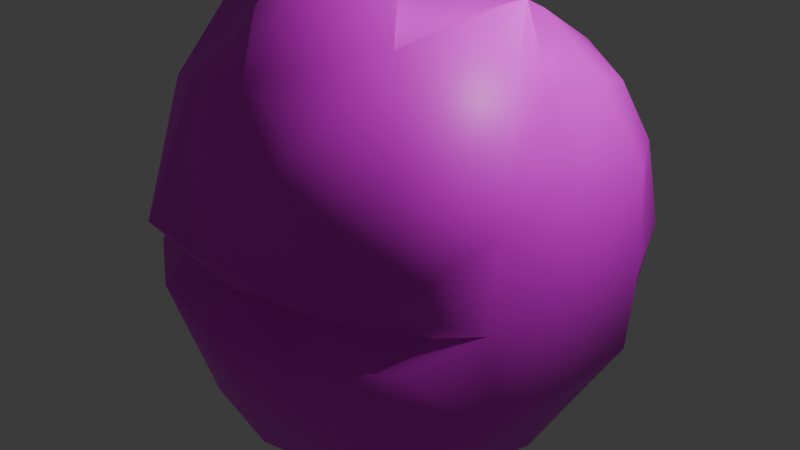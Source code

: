 # Source: boss.blend  (saved by Blender 4.4.32; exported with 4.5.12 LTS)
import bpy
from mathutils import Matrix  # noqa: F401  (used for matrix-valued properties, if any)

bpy.ops.wm.read_factory_settings(use_empty=True)
scene = bpy.context.scene
scene.name = 'Scene\u3000\u3000\u3000\u3000\u3000\u3000\u3000\u3000\u3000\u3000\u3000\u3000\u3000\u3000\u3000\u3000'

# ---- collections
col_collection = bpy.data.collections.new('Collection'); scene.collection.children.link(col_collection)

# ---- images (referenced by path relative to the original .blend; pixels are not part of the script)
import os
ASSET_DIR = os.environ.get("B2B_ASSET_DIR", "")  # directory of the original .blend (textures are referenced by path, not embedded)
HERE = os.path.dirname(os.path.abspath(__file__))  # packed textures are extracted next to this script under _unpacked/

def load_image(name, relpath, width, height, colorspace="sRGB"):
    """Load a texture the original file referenced (path relative to the .blend, or extracted next to this script)."""
    p = next((c for c in (os.path.join(HERE, relpath), os.path.join(ASSET_DIR, relpath)) if relpath and os.path.exists(c)), "")
    if p:
        img = bpy.data.images.load(p, check_existing=True)
        img.name = name
    else:  # same state as the original file: an image datablock whose file is absent (Cycles renders it pink)
        img = bpy.data.images.new(name, width, height)
        img.source = "FILE"
        img.filepath = "//" + (relpath or name)
    img.colorspace_settings.name = colorspace
    return img
img_boss_png = load_image('Boss.png', 'Boss.png', 1024, 1024, 'sRGB')

# ---- materials (node trees are filled in below, after node groups)
mat_material = bpy.data.materials.new('Material')
mat_material.alpha_threshold = 0.0
mat_material.roughness = 0.5
mat_material.line_color = (0.0, 0.0, 0.0, 1.0)

# ---- material node trees
mat_material.use_nodes = True; mat_material.node_tree.nodes.clear()
_N = mat_material.node_tree.nodes; _L = mat_material.node_tree.links
n0 = _N.new('ShaderNodeOutputMaterial'); n0.name = 'Material Output'; n0.location = (300, 300)
n1 = _N.new('ShaderNodeBsdfPrincipled'); n1.name = 'Principled BSDF'; n1.location = (10, 300)
n1.inputs[3].default_value = 1.45
n2 = _N.new('ShaderNodeTexImage'); n2.name = '画像テクスチャ'; n2.location = (-280, 275)
n2.image = img_boss_png
_L.new(n1.outputs[0], n0.inputs[0])
_L.new(n2.outputs[0], n1.inputs[0])
n0.is_active_output = True

# ---- world
world_world = bpy.data.worlds.new('World'); scene.world = world_world
world_world.use_nodes = True; world_world.node_tree.nodes.clear()
_N = world_world.node_tree.nodes; _L = world_world.node_tree.links
n0 = _N.new('ShaderNodeOutputWorld'); n0.name = 'World Output'; n0.location = (300, 300)
n1 = _N.new('ShaderNodeBackground'); n1.name = 'Background'; n1.location = (10, 300)
n1.inputs[0].default_value = (0.05088, 0.05088, 0.05088, 1.0)
_L.new(n1.outputs[0], n0.inputs[0])
n0.is_active_output = True
world_world.color = (0.05088, 0.05088, 0.05088)
world_world.sun_shadow_jitter_overblur = 0.0

# ---- cameras
cam_camera = bpy.data.cameras.new('Camera')
cam_camera.clip_end = 100.0
cam_camera.ortho_scale = 7.314

# ---- lights
light_light = bpy.data.lights.new('Light', 'POINT')
light_light.energy = 1000.0
light_light.shadow_soft_size = 0.1

# ---- meshes
me_cube = bpy.data.meshes.new('Cube')
me_cube.from_pydata([(0.5, 0.5, 0.5), (0.5, 0.5, -0.5), (0.5, -0.5, 0.5), (0.5, -0.5, -0.5), (-0.5, 0.5, 0.5), (-0.5, 0.5, -0.5), (-0.5, -0.5, 0.5), (-0.5, -0.5, -0.5), (-0.5729, 0.2966, -0.5729), (-0.6096, 1.583e-08, -0.6096), (-0.5729, -0.2966, -0.5729), (0.2966, 0.5729, -0.5729), (5.588e-09, 0.6096, -0.6096), (-0.2966, 0.5729, -0.5729), (0.5729, 0.5729, 0.2966), (0.6096, 0.6096, 1.863e-09), (0.5729, 0.5729, -0.2966), (-0.5729, -0.5729, -0.08754), (-0.6096, -0.4531, -2.794e-09), (-0.5729, -0.5729, 0.1159), (0.5729, -0.5729, 0.1159), (0.6096, -0.4531, -2.794e-09), (0.5729, -0.5729, -0.08754), (-0.5729, 0.5729, 0.2966), (-0.6096, 0.6096, -2.794e-09), (-0.5729, 0.5729, -0.2966), (0.2966, -0.5729, 0.5729), (-1.863e-09, -0.6096, 0.6096), (-0.2966, -0.5729, 0.5729), (0.5729, 0.2966, 0.5729), (0.6096, -1.863e-09, 0.6096), (0.5729, -0.0734, 0.8816), (-0.2966, -0.5729, -0.5729), (-9.313e-10, -0.6096, -0.6096), (0.2966, -0.5729, -0.5729), (-0.5729, -0.0734, 0.8816), (-0.6096, 6.519e-09, 0.6096), (-0.5729, 0.2966, 0.5729), (-0.2966, 0.5729, 0.5729), (1.863e-09, 0.6096, 0.6096), (0.2966, 0.5729, 0.5729), (0.5729, -0.2966, -0.5729), (0.6096, -1.863e-09, -0.6096), (0.5729, 0.2966, -0.5729), (0.3162, 0.3162, 0.729), (5.588e-09, 0.3331, 0.7818), (-0.3162, 0.3162, 0.729), (0.3331, -6.519e-09, 0.7818), (-6.519e-09, 8.382e-09, 0.8395), (-0.3331, 5.588e-09, 0.7818), (0.3162, -0.3162, 0.729), (-1.118e-08, -0.1152, 1.212), (-0.3162, -0.3162, 0.729), (0.3162, -0.729, -0.1049), (0.3331, -0.6195, 7.451e-09), (0.3162, -0.7646, 0.1354), (0.0, -0.7818, -0.1219), (0.0, -0.6937, 4.657e-09), (0.0, -0.7818, 0.1335), (-0.3162, -0.729, -0.1049), (-0.3331, -0.6195, 7.451e-09), (-0.3162, -0.7646, 0.1354), (-0.729, -0.3162, -0.3162), (-0.7102, -0.3331, -9.313e-09), (-0.729, -0.3162, 0.3162), (-0.7306, 2.515e-08, -0.3331), (-0.7624, 1.024e-08, 5.588e-09), (-0.7306, -1.863e-09, 0.3331), (-0.729, 0.3162, -0.3162), (-0.7456, 0.3331, 1.118e-08), (-0.729, 0.3162, 0.3162), (-0.3162, 0.3162, -0.729), (-7.451e-09, 0.3331, -0.7818), (0.3162, 0.3162, -0.729), (-0.3331, -1.397e-08, -0.7818), (0.0, -5.588e-09, -0.8395), (0.3331, 5.588e-09, -0.7818), (-0.3162, -0.3162, -0.729), (1.49e-08, -0.3331, -0.7818), (0.3162, -0.3162, -0.729), (0.729, 0.3162, -0.3162), (0.7456, 0.3331, 1.118e-08), (0.729, 0.3162, 0.3162), (0.7306, 2.515e-08, -0.3331), (0.7624, 1.024e-08, 5.588e-09), (0.7306, -1.863e-09, 0.3331), (0.729, -0.3162, -0.3162), (0.7102, -0.3331, -9.313e-09), (0.729, -0.3162, 0.3162), (-0.3162, 0.729, -0.3162), (-0.3331, 0.7818, -9.313e-09), (-0.3162, 0.729, 0.3162), (2.142e-08, 0.7818, -0.3331), (1.304e-08, 0.8395, 7.451e-09), (-5.588e-09, 0.7818, 0.3331), (0.3162, 0.729, -0.3162), (0.3331, 0.7818, 1.49e-08), (0.3162, 0.729, 0.3162)], [], [(44, 48, 47), (46, 48, 45), (48, 50, 47), (48, 52, 51), (0, 44, 29), (40, 45, 44), (38, 45, 39), (4, 46, 38), (37, 49, 46), (49, 35, 52), (52, 6, 28), (52, 27, 51), (50, 27, 26), (50, 2, 31), (47, 31, 30), (29, 47, 30), (53, 57, 56), (55, 57, 54), (57, 59, 56), (57, 61, 60), (3, 53, 34), (22, 54, 53), (20, 54, 21), (2, 55, 20), (26, 58, 55), (58, 28, 61), (61, 6, 19), (60, 19, 18), (60, 17, 59), (59, 7, 32), (56, 32, 33), (34, 56, 33), (62, 66, 65), (64, 66, 63), (66, 68, 65), (66, 70, 69), (7, 62, 10), (17, 63, 62), (19, 63, 18), (6, 64, 19), (64, 36, 67), (67, 37, 70), (70, 4, 23), (69, 23, 24), (69, 25, 68), (68, 5, 8), (65, 8, 9), (10, 65, 9), (71, 75, 74), (73, 75, 72), (75, 77, 74), (75, 79, 78), (5, 71, 8), (13, 72, 71), (11, 72, 12), (1, 73, 11), (43, 76, 73), (76, 41, 79), (79, 3, 34), (78, 34, 33), (78, 32, 77), (77, 7, 10), (74, 10, 9), (8, 74, 9), (80, 84, 83), (82, 84, 81), (84, 86, 83), (84, 88, 87), (1, 80, 43), (16, 81, 80), (14, 81, 15), (0, 82, 14), (29, 85, 82), (30, 88, 85), (88, 2, 20), (87, 20, 21), (87, 22, 86), (86, 3, 41), (83, 41, 42), (43, 83, 42), (89, 93, 92), (91, 93, 90), (93, 95, 92), (93, 97, 96), (5, 89, 13), (25, 90, 89), (23, 90, 24), (4, 91, 23), (38, 94, 91), (94, 40, 97), (97, 0, 14), (96, 14, 15), (96, 16, 95), (95, 1, 11), (92, 11, 12), (13, 92, 12), (44, 45, 48), (46, 49, 48), (48, 51, 50), (48, 49, 52), (0, 40, 44), (40, 39, 45), (38, 46, 45), (4, 37, 46), (37, 36, 49), (49, 36, 35), (52, 35, 6), (52, 28, 27), (50, 51, 27), (50, 26, 2), (47, 50, 31), (29, 44, 47), (53, 54, 57), (55, 58, 57), (57, 60, 59), (57, 58, 61), (3, 22, 53), (22, 21, 54), (20, 55, 54), (2, 26, 55), (26, 27, 58), (58, 27, 28), (61, 28, 6), (60, 61, 19), (60, 18, 17), (59, 17, 7), (56, 59, 32), (34, 53, 56), (62, 63, 66), (64, 67, 66), (66, 69, 68), (66, 67, 70), (7, 17, 62), (17, 18, 63), (19, 64, 63), (6, 35, 64), (64, 35, 36), (67, 36, 37), (70, 37, 4), (69, 70, 23), (69, 24, 25), (68, 25, 5), (65, 68, 8), (10, 62, 65), (71, 72, 75), (73, 76, 75), (75, 78, 77), (75, 76, 79), (5, 13, 71), (13, 12, 72), (11, 73, 72), (1, 43, 73), (43, 42, 76), (76, 42, 41), (79, 41, 3), (78, 79, 34), (78, 33, 32), (77, 32, 7), (74, 77, 10), (8, 71, 74), (80, 81, 84), (82, 85, 84), (84, 87, 86), (84, 85, 88), (1, 16, 80), (16, 15, 81), (14, 82, 81), (0, 29, 82), (29, 30, 85), (30, 31, 88), (88, 31, 2), (87, 88, 20), (87, 21, 22), (86, 22, 3), (83, 86, 41), (43, 80, 83), (89, 90, 93), (91, 94, 93), (93, 96, 95), (93, 94, 97), (5, 25, 89), (25, 24, 90), (23, 91, 90), (4, 38, 91), (38, 39, 94), (94, 39, 40), (97, 40, 0), (96, 97, 14), (96, 15, 16), (95, 16, 1), (92, 95, 11), (13, 89, 92)])
me_cube.polygons.foreach_set('use_smooth', [True] * 192)
_uv = me_cube.uv_layers.new(name='UVMap')
_uv.uv.foreach_set('vector', [0.3265, 0.2232, 0.1509, 0.1908, 0.2944, 0.1202, 0.2401, 0.3455, 0.1509, 0.1908, 0.2682, 0.2737, 0.1509, 0.1908, 0.2413, 0.01306, 0.2944, 0.1202, 0.1509, 0.1908, 0.01363, 0.3355, 0.01363, 0.09389, 0.3882, 0.2554, 0.3265, 0.2232, 0.3934, 0.2116, 0.3562, 0.2764, 0.2682, 0.2737, 0.3265, 0.2232, 0.3002, 0.3557, 0.2682, 0.2737, 0.3238, 0.3129, 0.2911, 0.3928, 0.2401, 0.3455, 0.3002, 0.3557, 0.2516, 0.4124, 0.1323, 0.3497, 0.2401, 0.3455, 0.1323, 0.3497, 0.09354, 0.441, 0.01363, 0.3355, 0.7105, 0.7136, 0.7496, 0.7789, 0.6995, 0.7789, 0.7105, 0.7136, 0.6335, 0.7748, 0.6335, 0.6036, 0.5565, 0.7136, 0.6335, 0.7748, 0.5674, 0.7789, 0.5565, 0.7136, 0.5173, 0.7789, 0.4967, 0.6538, 0.2944, 0.1202, 0.3675, 0.05307, 0.4147, 0.1341, 0.3934, 0.2116, 0.2944, 0.1202, 0.4147, 0.1341, 0.1242, 0.8737, 0.19, 0.8407, 0.1947, 0.8734, 0.1251, 0.7989, 0.19, 0.8407, 0.115, 0.8415, 0.1995, 0.8407, 0.2653, 0.8737, 0.1947, 0.8734, 0.1995, 0.8407, 0.2644, 0.7989, 0.2745, 0.8415, 0.07962, 0.9723, 0.1242, 0.8737, 0.1287, 0.9821, 0.0585, 0.8813, 0.104, 0.8469, 0.1242, 0.8737, 0.04924, 0.8239, 0.104, 0.8469, 0.03403, 0.8582, 0.0342, 0.7379, 0.1172, 0.8052, 0.04924, 0.8239, 0.1369, 0.6945, 0.1943, 0.8058, 0.1251, 0.7989, 0.1951, 0.8058, 0.2526, 0.6945, 0.2644, 0.7989, 0.2722, 0.8052, 0.3553, 0.7379, 0.3402, 0.8239, 0.2854, 0.8469, 0.3402, 0.8239, 0.3554, 0.8582, 0.2854, 0.8469, 0.331, 0.8813, 0.2653, 0.8737, 0.2653, 0.8737, 0.3098, 0.9723, 0.2607, 0.9821, 0.1947, 0.8734, 0.2607, 0.9821, 0.1947, 0.987, 0.1287, 0.9821, 0.1947, 0.8734, 0.1947, 0.987, 0.4041, 0.5901, 0.3296, 0.5294, 0.3946, 0.5271, 0.2307, 0.5953, 0.3296, 0.5294, 0.3269, 0.6092, 0.3296, 0.5294, 0.3873, 0.4787, 0.3946, 0.5271, 0.3296, 0.5294, 0.2953, 0.4515, 0.3434, 0.4692, 0.4954, 0.6251, 0.4041, 0.5901, 0.4654, 0.5647, 0.3692, 0.6887, 0.3269, 0.6092, 0.4041, 0.5901, 0.2901, 0.6958, 0.3269, 0.6092, 0.3305, 0.6581, 0.7496, 0.7789, 0.8257, 0.7818, 0.7936, 0.8544, 0.2307, 0.5953, 0.1857, 0.4584, 0.2581, 0.507, 0.2581, 0.507, 0.2516, 0.4124, 0.2953, 0.4515, 0.2953, 0.4515, 0.2911, 0.3928, 0.3217, 0.4123, 0.3434, 0.4692, 0.3217, 0.4123, 0.3581, 0.4295, 0.3434, 0.4692, 0.3911, 0.4418, 0.3873, 0.4787, 0.3873, 0.4787, 0.4166, 0.4483, 0.4258, 0.4742, 0.3946, 0.5271, 0.4258, 0.4742, 0.4417, 0.512, 0.4654, 0.5647, 0.3946, 0.5271, 0.4417, 0.512, 0.4567, 0.4533, 0.5194, 0.4511, 0.4839, 0.4874, 0.5005, 0.3913, 0.5194, 0.4511, 0.4812, 0.4241, 0.5194, 0.4511, 0.5209, 0.5323, 0.4839, 0.4874, 0.5194, 0.4511, 0.5965, 0.4253, 0.5683, 0.4856, 0.4166, 0.4483, 0.4567, 0.4533, 0.4258, 0.4742, 0.4329, 0.4287, 0.4812, 0.4241, 0.4567, 0.4533, 0.4694, 0.377, 0.4812, 0.4241, 0.4517, 0.4033, 0.4824, 0.3551, 0.5005, 0.3913, 0.4694, 0.377, 0.5099, 0.3551, 0.5418, 0.4054, 0.5005, 0.3913, 0.5418, 0.4054, 0.6084, 0.3621, 0.5965, 0.4253, 0.5965, 0.4253, 0.6754, 0.3702, 0.6762, 0.4478, 0.5683, 0.4856, 0.6762, 0.4478, 0.6365, 0.5337, 0.5683, 0.4856, 0.5688, 0.5999, 0.5209, 0.5323, 0.5209, 0.5323, 0.4954, 0.6251, 0.4654, 0.5647, 0.4839, 0.4874, 0.4654, 0.5647, 0.4417, 0.512, 0.4258, 0.4742, 0.4839, 0.4874, 0.4417, 0.512, 0.5013, 0.3173, 0.5298, 0.246, 0.5493, 0.308, 0.4449, 0.2397, 0.5298, 0.246, 0.4776, 0.2791, 0.5298, 0.246, 0.6119, 0.2959, 0.5493, 0.308, 0.5298, 0.246, 0.5588, 0.1307, 0.6041, 0.2167, 0.4824, 0.3551, 0.5013, 0.3173, 0.5099, 0.3551, 0.4677, 0.3333, 0.4776, 0.2791, 0.5013, 0.3173, 0.4168, 0.2777, 0.4776, 0.2791, 0.4451, 0.3063, 0.3882, 0.2554, 0.4449, 0.2397, 0.4168, 0.2777, 0.3934, 0.2116, 0.4847, 0.186, 0.4449, 0.2397, 0.4147, 0.1341, 0.5588, 0.1307, 0.4847, 0.186, 0.4413, 0.7818, 0.5173, 0.7789, 0.4733, 0.8544, 0.6041, 0.2167, 0.6734, 0.1531, 0.6514, 0.2037, 0.6041, 0.2167, 0.6931, 0.23, 0.6119, 0.2959, 0.6119, 0.2959, 0.6754, 0.3702, 0.6084, 0.3621, 0.5493, 0.308, 0.6084, 0.3621, 0.5509, 0.3574, 0.5099, 0.3551, 0.5493, 0.308, 0.5509, 0.3574, 0.4056, 0.4117, 0.3945, 0.3628, 0.4245, 0.384, 0.3405, 0.3756, 0.3945, 0.3628, 0.3744, 0.3954, 0.3945, 0.3628, 0.4443, 0.357, 0.4245, 0.384, 0.3945, 0.3628, 0.3884, 0.3077, 0.4184, 0.3331, 0.4166, 0.4483, 0.4056, 0.4117, 0.4329, 0.4287, 0.3911, 0.4418, 0.3744, 0.3954, 0.4056, 0.4117, 0.3217, 0.4123, 0.3744, 0.3954, 0.3581, 0.4295, 0.2911, 0.3928, 0.3405, 0.3756, 0.3217, 0.4123, 0.3002, 0.3557, 0.3614, 0.3395, 0.3405, 0.3756, 0.3614, 0.3395, 0.3562, 0.2764, 0.3884, 0.3077, 0.3884, 0.3077, 0.3882, 0.2554, 0.4168, 0.2777, 0.4184, 0.3331, 0.4168, 0.2777, 0.4451, 0.3063, 0.4184, 0.3331, 0.4677, 0.3333, 0.4443, 0.357, 0.4443, 0.357, 0.4824, 0.3551, 0.4694, 0.377, 0.4245, 0.384, 0.4694, 0.377, 0.4517, 0.4033, 0.4329, 0.4287, 0.4245, 0.384, 0.4517, 0.4033, 0.3265, 0.2232, 0.2682, 0.2737, 0.1509, 0.1908, 0.2401, 0.3455, 0.1323, 0.3497, 0.1509, 0.1908, 0.1509, 0.1908, 0.01363, 0.09389, 0.2413, 0.01306, 0.1509, 0.1908, 0.1323, 0.3497, 0.01363, 0.3355, 0.3882, 0.2554, 0.3562, 0.2764, 0.3265, 0.2232, 0.3562, 0.2764, 0.3238, 0.3129, 0.2682, 0.2737, 0.3002, 0.3557, 0.2401, 0.3455, 0.2682, 0.2737, 0.2911, 0.3928, 0.2516, 0.4124, 0.2401, 0.3455, 0.2516, 0.4124, 0.1857, 0.4584, 0.1323, 0.3497, 0.1323, 0.3497, 0.1857, 0.4584, 0.09354, 0.441, 0.7105, 0.7136, 0.7703, 0.6538, 0.7496, 0.7789, 0.7105, 0.7136, 0.6995, 0.7789, 0.6335, 0.7748, 0.5565, 0.7136, 0.6335, 0.6036, 0.6335, 0.7748, 0.5565, 0.7136, 0.5674, 0.7789, 0.5173, 0.7789, 0.2944, 0.1202, 0.2413, 0.01306, 0.3675, 0.05307, 0.3934, 0.2116, 0.3265, 0.2232, 0.2944, 0.1202, 0.1242, 0.8737, 0.115, 0.8415, 0.19, 0.8407, 0.1251, 0.7989, 0.1943, 0.8058, 0.19, 0.8407, 0.1995, 0.8407, 0.2745, 0.8415, 0.2653, 0.8737, 0.1995, 0.8407, 0.1951, 0.8058, 0.2644, 0.7989, 0.07962, 0.9723, 0.0585, 0.8813, 0.1242, 0.8737, 0.0585, 0.8813, 0.03403, 0.8582, 0.104, 0.8469, 0.04924, 0.8239, 0.1172, 0.8052, 0.104, 0.8469, 0.0342, 0.7379, 0.07513, 0.709, 0.1172, 0.8052, 0.1369, 0.6945, 0.2031, 0.6949, 0.1943, 0.8058, 0.1951, 0.8058, 0.1864, 0.6949, 0.2526, 0.6945, 0.2722, 0.8052, 0.3143, 0.709, 0.3553, 0.7379, 0.2854, 0.8469, 0.2722, 0.8052, 0.3402, 0.8239, 0.2854, 0.8469, 0.3554, 0.8582, 0.331, 0.8813, 0.2653, 0.8737, 0.331, 0.8813, 0.3098, 0.9723, 0.1947, 0.8734, 0.2653, 0.8737, 0.2607, 0.9821, 0.1287, 0.9821, 0.1242, 0.8737, 0.1947, 0.8734, 0.4041, 0.5901, 0.3269, 0.6092, 0.3296, 0.5294, 0.2307, 0.5953, 0.2581, 0.507, 0.3296, 0.5294, 0.3296, 0.5294, 0.3434, 0.4692, 0.3873, 0.4787, 0.3296, 0.5294, 0.2581, 0.507, 0.2953, 0.4515, 0.4954, 0.6251, 0.3692, 0.6887, 0.4041, 0.5901, 0.3692, 0.6887, 0.3305, 0.6581, 0.3269, 0.6092, 0.2901, 0.6958, 0.2307, 0.5953, 0.3269, 0.6092, 0.7496, 0.7789, 0.7703, 0.6538, 0.8257, 0.7818, 0.2307, 0.5953, 0.09354, 0.441, 0.1857, 0.4584, 0.2581, 0.507, 0.1857, 0.4584, 0.2516, 0.4124, 0.2953, 0.4515, 0.2516, 0.4124, 0.2911, 0.3928, 0.3434, 0.4692, 0.2953, 0.4515, 0.3217, 0.4123, 0.3434, 0.4692, 0.3581, 0.4295, 0.3911, 0.4418, 0.3873, 0.4787, 0.3911, 0.4418, 0.4166, 0.4483, 0.3946, 0.5271, 0.3873, 0.4787, 0.4258, 0.4742, 0.4654, 0.5647, 0.4041, 0.5901, 0.3946, 0.5271, 0.4567, 0.4533, 0.4812, 0.4241, 0.5194, 0.4511, 0.5005, 0.3913, 0.5418, 0.4054, 0.5194, 0.4511, 0.5194, 0.4511, 0.5683, 0.4856, 0.5209, 0.5323, 0.5194, 0.4511, 0.5418, 0.4054, 0.5965, 0.4253, 0.4166, 0.4483, 0.4329, 0.4287, 0.4567, 0.4533, 0.4329, 0.4287, 0.4517, 0.4033, 0.4812, 0.4241, 0.4694, 0.377, 0.5005, 0.3913, 0.4812, 0.4241, 0.4824, 0.3551, 0.5099, 0.3551, 0.5005, 0.3913, 0.5099, 0.3551, 0.5509, 0.3574, 0.5418, 0.4054, 0.5418, 0.4054, 0.5509, 0.3574, 0.6084, 0.3621, 0.5965, 0.4253, 0.6084, 0.3621, 0.6754, 0.3702, 0.5683, 0.4856, 0.5965, 0.4253, 0.6762, 0.4478, 0.5683, 0.4856, 0.6365, 0.5337, 0.5688, 0.5999, 0.5209, 0.5323, 0.5688, 0.5999, 0.4954, 0.6251, 0.4839, 0.4874, 0.5209, 0.5323, 0.4654, 0.5647, 0.4258, 0.4742, 0.4567, 0.4533, 0.4839, 0.4874, 0.5013, 0.3173, 0.4776, 0.2791, 0.5298, 0.246, 0.4449, 0.2397, 0.4847, 0.186, 0.5298, 0.246, 0.5298, 0.246, 0.6041, 0.2167, 0.6119, 0.2959, 0.5298, 0.246, 0.4847, 0.186, 0.5588, 0.1307, 0.4824, 0.3551, 0.4677, 0.3333, 0.5013, 0.3173, 0.4677, 0.3333, 0.4451, 0.3063, 0.4776, 0.2791, 0.4168, 0.2777, 0.4449, 0.2397, 0.4776, 0.2791, 0.3882, 0.2554, 0.3934, 0.2116, 0.4449, 0.2397, 0.3934, 0.2116, 0.4147, 0.1341, 0.4847, 0.186, 0.4147, 0.1341, 0.3675, 0.05307, 0.5588, 0.1307, 0.4413, 0.7818, 0.4967, 0.6538, 0.5173, 0.7789, 0.6041, 0.2167, 0.5588, 0.1307, 0.6734, 0.1531, 0.6041, 0.2167, 0.6514, 0.2037, 0.6931, 0.23, 0.6119, 0.2959, 0.6931, 0.23, 0.6754, 0.3702, 0.5493, 0.308, 0.6119, 0.2959, 0.6084, 0.3621, 0.5099, 0.3551, 0.5013, 0.3173, 0.5493, 0.308, 0.4056, 0.4117, 0.3744, 0.3954, 0.3945, 0.3628, 0.3405, 0.3756, 0.3614, 0.3395, 0.3945, 0.3628, 0.3945, 0.3628, 0.4184, 0.3331, 0.4443, 0.357, 0.3945, 0.3628, 0.3614, 0.3395, 0.3884, 0.3077, 0.4166, 0.4483, 0.3911, 0.4418, 0.4056, 0.4117, 0.3911, 0.4418, 0.3581, 0.4295, 0.3744, 0.3954, 0.3217, 0.4123, 0.3405, 0.3756, 0.3744, 0.3954, 0.2911, 0.3928, 0.3002, 0.3557, 0.3405, 0.3756, 0.3002, 0.3557, 0.3238, 0.3129, 0.3614, 0.3395, 0.3614, 0.3395, 0.3238, 0.3129, 0.3562, 0.2764, 0.3884, 0.3077, 0.3562, 0.2764, 0.3882, 0.2554, 0.4184, 0.3331, 0.3884, 0.3077, 0.4168, 0.2777, 0.4184, 0.3331, 0.4451, 0.3063, 0.4677, 0.3333, 0.4443, 0.357, 0.4677, 0.3333, 0.4824, 0.3551, 0.4245, 0.384, 0.4443, 0.357, 0.4694, 0.377, 0.4329, 0.4287, 0.4056, 0.4117, 0.4245, 0.384])
me_cube.materials.append(mat_material)
me_cube.use_mirror_x = True
me_cube.use_mirror_vertex_groups = False
me_cube.update()

# ---- objects
ob_cube = bpy.data.objects.new('Cube', me_cube)
ob_light = bpy.data.objects.new('Light', light_light)
ob_camera = bpy.data.objects.new('Camera', cam_camera)

# ---- transforms, parenting, visibility, modifiers, constraints
ob_cube.location = (0.0, 0.0, 0.0)
ob_cube.scale = (3.0, 3.0, 3.0)
ob_cube.lock_rotations_4d = False
ob_cube.empty_display_type = 'ARROWS'
ob_cube.lineart.crease_threshold = 0.0
ob_cube.use_mesh_mirror_x = True
ob_light.location = (4.076, 1.005, 5.904)
ob_light.rotation_euler = (0.6503, 0.05522, 1.866)
ob_light.lock_rotations_4d = False
ob_light.empty_display_type = 'ARROWS'
ob_light.color = (0.0, 0.0, 0.0, 0.0)
ob_light.lineart.crease_threshold = 0.0
ob_camera.location = (7.359, -6.926, 4.958)
ob_camera.rotation_euler = (1.109, 0.0, 0.8149)
ob_camera.lock_rotations_4d = False
ob_camera.empty_display_type = 'ARROWS'
ob_camera.color = (0.0, 0.0, 0.0, 0.0)
ob_camera.display_type = 'WIRE'
ob_camera.lineart.crease_threshold = 0.0

# ---- collection membership
col_collection.objects.link(ob_cube)
col_collection.objects.link(ob_light)
col_collection.objects.link(ob_camera)

# ---- scene / render settings (as saved in the file)
scene.camera = ob_camera
scene.frame_start = 1; scene.frame_end = 250; scene.frame_set(1)
scene.render.engine = 'BLENDER_EEVEE_NEXT'
bpy.context.view_layer.update()
